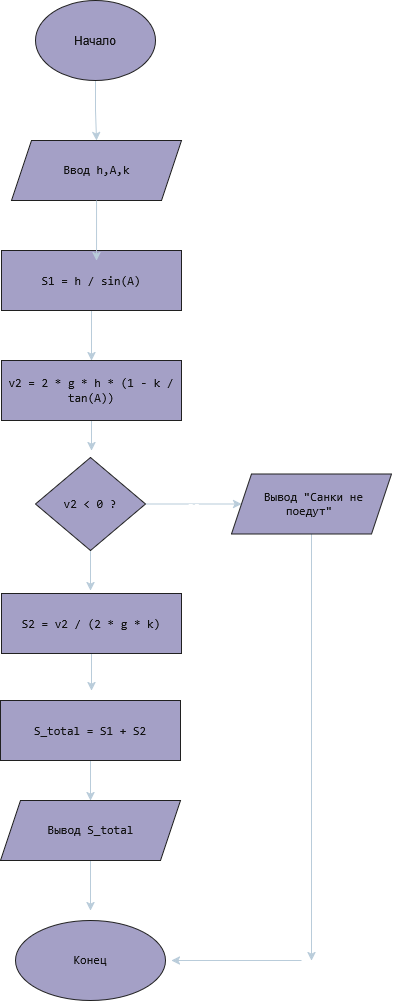

The diagram above was exported from draw.io. Its source (the exported page's mxGraphModel, read from the mxfile embedded in the PNG):
<mxGraphModel dx="2174" dy="1136" grid="1" gridSize="10" guides="1" tooltips="1" connect="1" arrows="1" fold="1" page="1" pageScale="1" pageWidth="827" pageHeight="1169" math="0" shadow="0">
  <root>
    <mxCell id="0" />
    <mxCell id="1" parent="0" />
    <mxCell id="f_4ArOY3OGRmJ1bVHNiQ-4" edge="1" parent="1" source="f_4ArOY3OGRmJ1bVHNiQ-1" style="edgeStyle=orthogonalEdgeStyle;rounded=0;orthogonalLoop=1;jettySize=auto;html=1;exitX=0.5;exitY=1;exitDx=0;exitDy=0;entryX=0.5;entryY=0;entryDx=0;entryDy=0;defaultLabelBackgroundColor=page;labelBackgroundColor=none;strokeColor=#182E3E;fontColor=default;" target="f_4ArOY3OGRmJ1bVHNiQ-2">
      <mxGeometry relative="1" as="geometry" />
    </mxCell>
    <mxCell id="f_4ArOY3OGRmJ1bVHNiQ-1" parent="1" style="ellipse;whiteSpace=wrap;html=1;shapeInside=1;labelBackgroundColor=none;fillColor=#56517E;strokeColor=#EEEEEE;fontColor=#FFFFFF;" value="Начало" vertex="1">
      <mxGeometry height="80" width="120" x="354" y="60" as="geometry" />
    </mxCell>
    <mxCell id="f_4ArOY3OGRmJ1bVHNiQ-2" parent="1" style="shape=parallelogram;perimeter=parallelogramPerimeter;whiteSpace=wrap;html=1;shapeInside=1;fixedSize=1;labelBackgroundColor=none;fillColor=#56517E;strokeColor=#EEEEEE;fontColor=#FFFFFF;" value="&lt;code&gt;Ввод h,A,k&lt;/code&gt;" vertex="1">
      <mxGeometry height="60" width="170" x="330" y="200" as="geometry" />
    </mxCell>
    <mxCell id="f_4ArOY3OGRmJ1bVHNiQ-19" edge="1" parent="1" source="f_4ArOY3OGRmJ1bVHNiQ-5" style="edgeStyle=orthogonalEdgeStyle;rounded=0;orthogonalLoop=1;jettySize=auto;html=1;exitX=0.5;exitY=1;exitDx=0;exitDy=0;entryX=0.5;entryY=0;entryDx=0;entryDy=0;defaultLabelBackgroundColor=page;labelBackgroundColor=none;strokeColor=#182E3E;fontColor=default;" target="f_4ArOY3OGRmJ1bVHNiQ-7">
      <mxGeometry relative="1" as="geometry" />
    </mxCell>
    <mxCell id="f_4ArOY3OGRmJ1bVHNiQ-5" parent="1" style="rounded=0;whiteSpace=wrap;html=1;labelBackgroundColor=none;fillColor=#56517E;strokeColor=#EEEEEE;fontColor=#FFFFFF;" value="&lt;code&gt;S1 = h / sin(A)&lt;/code&gt;" vertex="1">
      <mxGeometry height="60" width="180" x="320" y="310" as="geometry" />
    </mxCell>
    <mxCell id="f_4ArOY3OGRmJ1bVHNiQ-29" edge="1" parent="1" source="f_4ArOY3OGRmJ1bVHNiQ-7" style="edgeStyle=orthogonalEdgeStyle;rounded=0;orthogonalLoop=1;jettySize=auto;html=1;defaultLabelBackgroundColor=page;labelBackgroundColor=none;strokeColor=#182E3E;fontColor=default;">
      <mxGeometry relative="1" as="geometry">
        <mxPoint x="410" y="510" as="targetPoint" />
      </mxGeometry>
    </mxCell>
    <mxCell id="f_4ArOY3OGRmJ1bVHNiQ-7" parent="1" style="rounded=0;whiteSpace=wrap;html=1;labelBackgroundColor=none;fillColor=#56517E;strokeColor=#EEEEEE;fontColor=#FFFFFF;" value="&lt;code&gt;v2 = 2 * g * h * (1 - k / tan(A))&lt;/code&gt;" vertex="1">
      <mxGeometry height="60" width="180" x="320" y="420" as="geometry" />
    </mxCell>
    <mxCell id="f_4ArOY3OGRmJ1bVHNiQ-33" edge="1" parent="1" source="f_4ArOY3OGRmJ1bVHNiQ-9" style="edgeStyle=orthogonalEdgeStyle;rounded=0;orthogonalLoop=1;jettySize=auto;html=1;defaultLabelBackgroundColor=page;labelBackgroundColor=none;strokeColor=#182E3E;fontColor=default;">
      <mxGeometry relative="1" as="geometry">
        <mxPoint x="410" y="750" as="targetPoint" />
      </mxGeometry>
    </mxCell>
    <mxCell id="f_4ArOY3OGRmJ1bVHNiQ-9" parent="1" style="rounded=0;whiteSpace=wrap;html=1;labelBackgroundColor=none;fillColor=#56517E;strokeColor=#EEEEEE;fontColor=#FFFFFF;" value="&lt;code&gt;S2 = v2 / (2 * g * k)&lt;/code&gt;" vertex="1">
      <mxGeometry height="60" width="180" x="320" y="653" as="geometry" />
    </mxCell>
    <mxCell id="f_4ArOY3OGRmJ1bVHNiQ-31" edge="1" parent="1" source="f_4ArOY3OGRmJ1bVHNiQ-10" style="edgeStyle=orthogonalEdgeStyle;rounded=0;orthogonalLoop=1;jettySize=auto;html=1;entryX=0.5;entryY=0;entryDx=0;entryDy=0;defaultLabelBackgroundColor=page;labelBackgroundColor=none;strokeColor=#182E3E;fontColor=default;" target="f_4ArOY3OGRmJ1bVHNiQ-25">
      <mxGeometry relative="1" as="geometry" />
    </mxCell>
    <mxCell id="f_4ArOY3OGRmJ1bVHNiQ-10" parent="1" style="rounded=0;whiteSpace=wrap;html=1;labelBackgroundColor=none;fillColor=#56517E;strokeColor=#EEEEEE;fontColor=#FFFFFF;" value="&lt;code&gt;S_total = S1 + S2&lt;/code&gt;" vertex="1">
      <mxGeometry height="60" width="180" x="319" y="760" as="geometry" />
    </mxCell>
    <mxCell id="f_4ArOY3OGRmJ1bVHNiQ-23" edge="1" parent="1" source="f_4ArOY3OGRmJ1bVHNiQ-2" style="edgeStyle=orthogonalEdgeStyle;rounded=0;orthogonalLoop=1;jettySize=auto;html=1;entryX=0.528;entryY=0.167;entryDx=0;entryDy=0;entryPerimeter=0;defaultLabelBackgroundColor=page;labelBackgroundColor=none;strokeColor=#182E3E;fontColor=default;" target="f_4ArOY3OGRmJ1bVHNiQ-5">
      <mxGeometry relative="1" as="geometry" />
    </mxCell>
    <mxCell id="f_4ArOY3OGRmJ1bVHNiQ-36" edge="1" parent="1" source="f_4ArOY3OGRmJ1bVHNiQ-25" style="edgeStyle=orthogonalEdgeStyle;rounded=0;orthogonalLoop=1;jettySize=auto;html=1;defaultLabelBackgroundColor=page;labelBackgroundColor=none;strokeColor=#182E3E;fontColor=default;">
      <mxGeometry relative="1" as="geometry">
        <mxPoint x="409" y="970" as="targetPoint" />
      </mxGeometry>
    </mxCell>
    <mxCell id="f_4ArOY3OGRmJ1bVHNiQ-25" parent="1" style="shape=parallelogram;perimeter=parallelogramPerimeter;whiteSpace=wrap;html=1;shapeInside=1;fixedSize=1;labelBackgroundColor=none;fillColor=#56517E;strokeColor=#EEEEEE;fontColor=#FFFFFF;" value="&lt;code&gt;Вывод S_total&lt;/code&gt;" vertex="1">
      <mxGeometry height="60" width="180" x="319" y="860" as="geometry" />
    </mxCell>
    <mxCell id="f_4ArOY3OGRmJ1bVHNiQ-30" edge="1" parent="1" source="f_4ArOY3OGRmJ1bVHNiQ-28" style="edgeStyle=orthogonalEdgeStyle;rounded=0;orthogonalLoop=1;jettySize=auto;html=1;defaultLabelBackgroundColor=page;labelBackgroundColor=none;strokeColor=#182E3E;fontColor=default;">
      <mxGeometry relative="1" as="geometry">
        <mxPoint x="409" y="650" as="targetPoint" />
      </mxGeometry>
    </mxCell>
    <mxCell id="f_4ArOY3OGRmJ1bVHNiQ-38" edge="1" parent="1" source="f_4ArOY3OGRmJ1bVHNiQ-28" style="edgeStyle=orthogonalEdgeStyle;rounded=0;orthogonalLoop=1;jettySize=auto;html=1;defaultLabelBackgroundColor=page;labelBackgroundColor=none;strokeColor=#182E3E;fontColor=default;" target="f_4ArOY3OGRmJ1bVHNiQ-37">
      <mxGeometry relative="1" as="geometry" />
    </mxCell>
    <mxCell id="f_4ArOY3OGRmJ1bVHNiQ-39" connectable="0" parent="f_4ArOY3OGRmJ1bVHNiQ-38" style="edgeLabel;html=1;align=center;verticalAlign=middle;resizable=0;points=[];inheritText=1;labelBackgroundColor=none;defaultLabelBackgroundColor=page;fontColor=#FFFFFF;" value="да" vertex="1">
      <mxGeometry relative="1" x="-0.0208" as="geometry">
        <mxPoint y="1" as="offset" />
      </mxGeometry>
    </mxCell>
    <mxCell id="f_4ArOY3OGRmJ1bVHNiQ-28" parent="1" style="rhombus;whiteSpace=wrap;html=1;shapeInside=1;labelBackgroundColor=none;fillColor=#56517E;strokeColor=#EEEEEE;fontColor=#FFFFFF;" value="&lt;code&gt;v2 &amp;lt; 0 ?&lt;/code&gt;" vertex="1">
      <mxGeometry height="93" width="110" x="354" y="517" as="geometry" />
    </mxCell>
    <mxCell id="f_4ArOY3OGRmJ1bVHNiQ-34" parent="1" style="ellipse;whiteSpace=wrap;html=1;shapeInside=1;labelBackgroundColor=none;fillColor=#56517E;strokeColor=#EEEEEE;fontColor=#FFFFFF;" value="&lt;code&gt;Конец&lt;/code&gt;" vertex="1">
      <mxGeometry height="80" width="150" x="334" y="980" as="geometry" />
    </mxCell>
    <mxCell id="f_4ArOY3OGRmJ1bVHNiQ-40" edge="1" parent="1" source="f_4ArOY3OGRmJ1bVHNiQ-37" style="edgeStyle=orthogonalEdgeStyle;rounded=0;orthogonalLoop=1;jettySize=auto;html=1;defaultLabelBackgroundColor=page;labelBackgroundColor=none;strokeColor=#182E3E;fontColor=default;">
      <mxGeometry relative="1" as="geometry">
        <mxPoint x="630" y="1020" as="targetPoint" />
      </mxGeometry>
    </mxCell>
    <mxCell id="f_4ArOY3OGRmJ1bVHNiQ-37" parent="1" style="shape=parallelogram;perimeter=parallelogramPerimeter;whiteSpace=wrap;html=1;shapeInside=1;fixedSize=1;labelBackgroundColor=none;fillColor=#56517E;strokeColor=#EEEEEE;fontColor=#FFFFFF;" value="&lt;code&gt;Вывод &quot;Санки не поедут&quot;&lt;/code&gt;" vertex="1">
      <mxGeometry height="60" width="160" x="550" y="533.5" as="geometry" />
    </mxCell>
    <mxCell id="f_4ArOY3OGRmJ1bVHNiQ-42" edge="1" parent="1" style="endArrow=classic;html=1;rounded=0;defaultLabelBackgroundColor=page;labelBackgroundColor=none;strokeColor=#182E3E;fontColor=default;" value="">
      <mxGeometry height="50" relative="1" width="50" as="geometry">
        <Array as="points" />
        <mxPoint x="620" y="1020" as="sourcePoint" />
        <mxPoint x="490" y="1020" as="targetPoint" />
      </mxGeometry>
    </mxCell>
  </root>
</mxGraphModel>